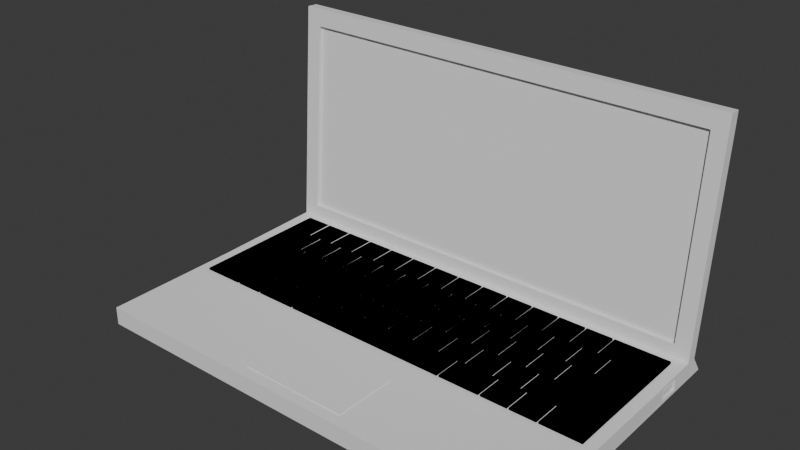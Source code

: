 # Source: laptop_model.blend  (saved by Blender 4.4.32; exported with 4.5.12 LTS)
import bpy
from mathutils import Matrix  # noqa: F401  (used for matrix-valued properties, if any)

bpy.ops.wm.read_factory_settings(use_empty=True)
scene = bpy.context.scene
scene.name = 'Scene'

# ---- collections
col_collection = bpy.data.collections.new('Collection'); scene.collection.children.link(col_collection)

# ---- world
world_world = bpy.data.worlds.new('World'); scene.world = world_world
world_world.use_nodes = True; world_world.node_tree.nodes.clear()
_N = world_world.node_tree.nodes; _L = world_world.node_tree.links
n0 = _N.new('ShaderNodeOutputWorld'); n0.name = 'World Output'; n0.location = (300, 300)
n1 = _N.new('ShaderNodeBackground'); n1.name = 'Background'; n1.location = (10, 300)
n1.inputs[0].default_value = (0.05088, 0.05088, 0.05088, 1.0)
_L.new(n1.outputs[0], n0.inputs[0])
n0.is_active_output = True
world_world.color = (0.05088, 0.05088, 0.05088)
world_world.sun_shadow_jitter_overblur = 0.0

# ---- meshes
me_plane_002 = bpy.data.meshes.new('Plane.002')
me_plane_002.from_pydata([(0.7404, 0.6048, 0.0), (0.9952, 0.6048, 0.0), (0.9952, 0.9952, 0.0), (0.7404, 0.9952, 0.0), (0.8059, -0.9952, 0.0), (0.9952, -0.9952, 0.0), (0.9952, -0.6048, 0.0), (0.8059, -0.6048, 0.0), (0.6401, -0.5952, 0.0), (0.9952, -0.5952, 0.0), (0.9952, -0.2048, 0.0), (0.6401, -0.2048, 0.0), (0.7069, -0.1952, 0.0), (0.9952, -0.1952, 0.0), (0.9952, 0.1952, 0.0), (0.7069, 0.1952, 0.0), (0.807, 0.2048, 0.0), (0.9952, 0.2048, 0.0), (0.9952, 0.5952, 0.0), (0.807, 0.5952, 0.0), (0.6083, 0.6048, 0.0), (0.7307, 0.6048, 0.0), (0.7307, 0.9952, 0.0), (0.6083, 0.9952, 0.0), (0.6726, 0.2048, 0.0), (0.7974, 0.2048, 0.0), (0.7974, 0.5952, 0.0), (0.6726, 0.5952, 0.0), (-0.9952, 0.2048, 0.0), (-0.8039, 0.2048, 0.0), (-0.8039, 0.5952, 0.0), (-0.9952, 0.5952, 0.0), (0.5734, -0.1952, 0.0), (0.6972, -0.1952, 0.0), (0.6972, 0.1952, 0.0), (0.5734, 0.1952, 0.0), (-0.9952, -0.1952, 0.0), (-0.7709, -0.1952, 0.0), (-0.7709, 0.1952, 0.0), (-0.9952, 0.1952, 0.0), (0.5075, -0.5952, 0.0), (0.6305, -0.5952, 0.0), (0.6305, -0.2048, 0.0), (0.5075, -0.2048, 0.0), (-0.9952, -0.5952, 0.0), (-0.7047, -0.5952, 0.0), (-0.7047, -0.2048, 0.0), (-0.9952, -0.2048, 0.0), (0.6734, -0.9952, 0.0), (0.7963, -0.9952, 0.0), (0.7963, -0.6048, 0.0), (0.6734, -0.6048, 0.0), (0.54, -0.9952, 0.0), (0.6637, -0.9952, 0.0), (0.6637, -0.6048, 0.0), (0.54, -0.6048, 0.0), (0.3401, -0.9952, 0.0), (0.5303, -0.9952, 0.0), (0.5303, -0.6048, 0.0), (0.3401, -0.6048, 0.0), (-0.4604, -0.9952, 0.0), (0.3304, -0.9952, 0.0), (0.3304, -0.6048, 0.0), (-0.4604, -0.6048, 0.0), (-0.9952, -0.9952, 0.0), (-0.8037, -0.9952, 0.0), (-0.8037, -0.6048, 0.0), (-0.9952, -0.6048, 0.0), (-0.7941, -0.9952, 0.0), (-0.6707, -0.9952, 0.0), (-0.6707, -0.6048, 0.0), (-0.7941, -0.6048, 0.0), (-0.661, -0.9952, 0.0), (-0.47, -0.9952, 0.0), (-0.47, -0.6048, 0.0), (-0.661, -0.6048, 0.0), (0.4734, 0.6048, 0.0), (0.5986, 0.6048, 0.0), (0.5986, 0.9952, 0.0), (0.4734, 0.9952, 0.0), (0.3406, 0.6048, 0.0), (0.4638, 0.6048, 0.0), (0.4638, 0.9952, 0.0), (0.3406, 0.9952, 0.0), (-0.9952, 0.6048, 0.0), (-0.8706, 0.6048, 0.0), (-0.8706, 0.9952, 0.0), (-0.9952, 0.9952, 0.0), (-0.861, 0.6048, 0.0), (-0.7371, 0.6048, 0.0), (-0.7371, 0.9952, 0.0), (-0.861, 0.9952, 0.0), (-0.7275, 0.6048, 0.0), (-0.6036, 0.6048, 0.0), (-0.6036, 0.9952, 0.0), (-0.7275, 0.9952, 0.0), (-0.594, 0.6048, 0.0), (-0.4701, 0.6048, 0.0), (-0.4701, 0.9952, 0.0), (-0.594, 0.9952, 0.0), (-0.4605, 0.6048, 0.0), (-0.3366, 0.6048, 0.0), (-0.3366, 0.9952, 0.0), (-0.4605, 0.9952, 0.0), (-0.327, 0.6048, 0.0), (-0.2031, 0.6048, 0.0), (-0.2031, 0.9952, 0.0), (-0.327, 0.9952, 0.0), (-0.1934, 0.6048, 0.0), (-0.06959, 0.6048, 0.0), (-0.06959, 0.9952, 0.0), (-0.1934, 0.9952, 0.0), (-0.05994, 0.6048, 0.0), (0.06392, 0.6048, 0.0), (0.06392, 0.9952, 0.0), (-0.05994, 0.9952, 0.0), (0.07357, 0.6048, 0.0), (0.1974, 0.6048, 0.0), (0.1974, 0.9952, 0.0), (0.07357, 0.9952, 0.0), (0.2071, 0.6048, 0.0), (0.3309, 0.6048, 0.0), (0.3309, 0.9952, 0.0), (0.2071, 0.9952, 0.0), (0.5406, 0.2048, 0.0), (0.6629, 0.2048, 0.0), (0.6629, 0.5952, 0.0), (0.5406, 0.5952, 0.0), (0.407, 0.2048, 0.0), (0.5309, 0.2048, 0.0), (0.5309, 0.5952, 0.0), (0.407, 0.5952, 0.0), (0.2739, 0.2048, 0.0), (0.3974, 0.2048, 0.0), (0.3974, 0.5952, 0.0), (0.2739, 0.5952, 0.0), (0.1402, 0.2048, 0.0), (0.2643, 0.2048, 0.0), (0.2643, 0.5952, 0.0), (0.1402, 0.5952, 0.0), (-0.7942, 0.2048, 0.0), (-0.6705, 0.2048, 0.0), (-0.6705, 0.5952, 0.0), (-0.7942, 0.5952, 0.0), (-0.6609, 0.2048, 0.0), (-0.537, 0.2048, 0.0), (-0.537, 0.5952, 0.0), (-0.6609, 0.5952, 0.0), (-0.5274, 0.2048, 0.0), (-0.4035, 0.2048, 0.0), (-0.4035, 0.5952, 0.0), (-0.5274, 0.5952, 0.0), (-0.3938, 0.2048, 0.0), (-0.27, 0.2048, 0.0), (-0.27, 0.5952, 0.0), (-0.3938, 0.5952, 0.0), (-0.2603, 0.2048, 0.0), (-0.1364, 0.2048, 0.0), (-0.1364, 0.5952, 0.0), (-0.2603, 0.5952, 0.0), (-0.1268, 0.2048, 0.0), (-0.002926, 0.2048, 0.0), (-0.002926, 0.5952, 0.0), (-0.1268, 0.5952, 0.0), (0.006723, 0.2048, 0.0), (0.1306, 0.2048, 0.0), (0.1306, 0.5952, 0.0), (0.006723, 0.5952, 0.0), (-0.7612, -0.1952, 0.0), (-0.6374, -0.1952, 0.0), (-0.6374, 0.1952, 0.0), (-0.7612, 0.1952, 0.0), (-0.6277, -0.1952, 0.0), (-0.5039, -0.1952, 0.0), (-0.5039, 0.1952, 0.0), (-0.6277, 0.1952, 0.0), (-0.4943, -0.1952, 0.0), (-0.3705, -0.1952, 0.0), (-0.3705, 0.1952, 0.0), (-0.4943, 0.1952, 0.0), (-0.3608, -0.1952, 0.0), (-0.237, -0.1952, 0.0), (-0.237, 0.1952, 0.0), (-0.3608, 0.1952, 0.0), (-0.2274, -0.1952, 0.0), (-0.1036, -0.1952, 0.0), (-0.1036, 0.1952, 0.0), (-0.2274, 0.1952, 0.0), (-0.0939, -0.1952, 0.0), (0.02991, -0.1952, 0.0), (0.02991, 0.1952, 0.0), (-0.0939, 0.1952, 0.0), (0.03956, -0.1952, 0.0), (0.1634, -0.1952, 0.0), (0.1634, 0.1952, 0.0), (0.03956, 0.1952, 0.0), (0.173, -0.1952, 0.0), (0.2968, -0.1952, 0.0), (0.2968, 0.1952, 0.0), (0.173, 0.1952, 0.0), (0.3065, -0.1952, 0.0), (0.4303, -0.1952, 0.0), (0.4303, 0.1952, 0.0), (0.3065, 0.1952, 0.0), (0.4399, -0.1952, 0.0), (0.5637, -0.1952, 0.0), (0.5637, 0.1952, 0.0), (0.4399, 0.1952, 0.0), (0.3732, -0.5952, 0.0), (0.4978, -0.5952, 0.0), (0.4978, -0.2048, 0.0), (0.3732, -0.2048, 0.0), (0.2397, -0.5952, 0.0), (0.3636, -0.5952, 0.0), (0.3636, -0.2048, 0.0), (0.2397, -0.2048, 0.0), (-0.6951, -0.5952, 0.0), (-0.5712, -0.5952, 0.0), (-0.5712, -0.2048, 0.0), (-0.6951, -0.2048, 0.0), (-0.5615, -0.5952, 0.0), (-0.4376, -0.5952, 0.0), (-0.4376, -0.2048, 0.0), (-0.5615, -0.2048, 0.0), (-0.428, -0.5952, 0.0), (-0.3041, -0.5952, 0.0), (-0.3041, -0.2048, 0.0), (-0.428, -0.2048, 0.0), (-0.2944, -0.5952, 0.0), (-0.1706, -0.5952, 0.0), (-0.1706, -0.2048, 0.0), (-0.2944, -0.2048, 0.0), (-0.1609, -0.5952, 0.0), (-0.03702, -0.5952, 0.0), (-0.03702, -0.2048, 0.0), (-0.1609, -0.2048, 0.0), (-0.02737, -0.5952, 0.0), (0.09652, -0.5952, 0.0), (0.09652, -0.2048, 0.0), (-0.02737, -0.2048, 0.0), (0.1062, -0.5952, 0.0), (0.2301, -0.5952, 0.0), (0.2301, -0.2048, 0.0), (0.1062, -0.2048, 0.0), (0.7404, 0.6048, 0.0), (0.9952, 0.6048, 0.0), (0.9952, 0.9952, 0.0), (0.7404, 0.9952, 0.0), (0.8059, -0.9952, 0.0), (0.9952, -0.9952, 0.0), (0.9952, -0.6048, 0.0), (0.8059, -0.6048, 0.0), (0.6401, -0.5952, 0.0), (0.9952, -0.5952, 0.0), (0.9952, -0.2048, 0.0), (0.6401, -0.2048, 0.0), (0.7069, -0.1952, 0.0), (0.9952, -0.1952, 0.0), (0.9952, 0.1952, 0.0), (0.7069, 0.1952, 0.0), (0.807, 0.2048, 0.0), (0.9952, 0.2048, 0.0), (0.9952, 0.5952, 0.0), (0.807, 0.5952, 0.0), (0.6083, 0.6048, 0.0), (0.7307, 0.6048, 0.0), (0.7307, 0.9952, 0.0), (0.6083, 0.9952, 0.0), (0.6726, 0.2048, 0.0), (0.7974, 0.2048, 0.0), (0.7974, 0.5952, 0.0), (0.6726, 0.5952, 0.0), (-0.9952, 0.2048, 0.0), (-0.8039, 0.2048, 0.0), (-0.8039, 0.5952, 0.0), (-0.9952, 0.5952, 0.0), (0.5734, -0.1952, 0.0), (0.6972, -0.1952, 0.0), (0.6972, 0.1952, 0.0), (0.5734, 0.1952, 0.0), (-0.9952, -0.1952, 0.0), (-0.7709, -0.1952, 0.0), (-0.7709, 0.1952, 0.0), (-0.9952, 0.1952, 0.0), (0.5075, -0.5952, 0.0), (0.6305, -0.5952, 0.0), (0.6305, -0.2048, 0.0), (0.5075, -0.2048, 0.0), (-0.9952, -0.5952, 0.0), (-0.7047, -0.5952, 0.0), (-0.7047, -0.2048, 0.0), (-0.9952, -0.2048, 0.0), (0.6734, -0.9952, 0.0), (0.7963, -0.9952, 0.0), (0.7963, -0.6048, 0.0), (0.6734, -0.6048, 0.0), (0.54, -0.9952, 0.0), (0.6637, -0.9952, 0.0), (0.6637, -0.6048, 0.0), (0.54, -0.6048, 0.0), (0.3401, -0.9952, 0.0), (0.5303, -0.9952, 0.0), (0.5303, -0.6048, 0.0), (0.3401, -0.6048, 0.0), (-0.4604, -0.9952, 0.0), (0.3304, -0.9952, 0.0), (0.3304, -0.6048, 0.0), (-0.4604, -0.6048, 0.0), (-0.9952, -0.9952, 0.0), (-0.8037, -0.9952, 0.0), (-0.8037, -0.6048, 0.0), (-0.9952, -0.6048, 0.0), (-0.7941, -0.9952, 0.0), (-0.6707, -0.9952, 0.0), (-0.6707, -0.6048, 0.0), (-0.7941, -0.6048, 0.0), (-0.661, -0.9952, 0.0), (-0.47, -0.9952, 0.0), (-0.47, -0.6048, 0.0), (-0.661, -0.6048, 0.0), (0.4734, 0.6048, 0.0), (0.5986, 0.6048, 0.0), (0.5986, 0.9952, 0.0), (0.4734, 0.9952, 0.0), (0.3406, 0.6048, 0.0), (0.4638, 0.6048, 0.0), (0.4638, 0.9952, 0.0), (0.3406, 0.9952, 0.0), (-0.9952, 0.6048, 0.0), (-0.8706, 0.6048, 0.0), (-0.8706, 0.9952, 0.0), (-0.9952, 0.9952, 0.0), (-0.861, 0.6048, 0.0), (-0.7371, 0.6048, 0.0), (-0.7371, 0.9952, 0.0), (-0.861, 0.9952, 0.0), (-0.7275, 0.6048, 0.0), (-0.6036, 0.6048, 0.0), (-0.6036, 0.9952, 0.0), (-0.7275, 0.9952, 0.0), (-0.594, 0.6048, 0.0), (-0.4701, 0.6048, 0.0), (-0.4701, 0.9952, 0.0), (-0.594, 0.9952, 0.0), (-0.4605, 0.6048, 0.0), (-0.3366, 0.6048, 0.0), (-0.3366, 0.9952, 0.0), (-0.4605, 0.9952, 0.0), (-0.327, 0.6048, 0.0), (-0.2031, 0.6048, 0.0), (-0.2031, 0.9952, 0.0), (-0.327, 0.9952, 0.0), (-0.1934, 0.6048, 0.0), (-0.06959, 0.6048, 0.0), (-0.06959, 0.9952, 0.0), (-0.1934, 0.9952, 0.0), (-0.05994, 0.6048, 0.0), (0.06392, 0.6048, 0.0), (0.06392, 0.9952, 0.0), (-0.05994, 0.9952, 0.0), (0.07357, 0.6048, 0.0), (0.1974, 0.6048, 0.0), (0.1974, 0.9952, 0.0), (0.07357, 0.9952, 0.0), (0.2071, 0.6048, 0.0), (0.3309, 0.6048, 0.0), (0.3309, 0.9952, 0.0), (0.2071, 0.9952, 0.0), (0.5406, 0.2048, 0.0), (0.6629, 0.2048, 0.0), (0.6629, 0.5952, 0.0), (0.5406, 0.5952, 0.0), (0.407, 0.2048, 0.0), (0.5309, 0.2048, 0.0), (0.5309, 0.5952, 0.0), (0.407, 0.5952, 0.0), (0.2739, 0.2048, 0.0), (0.3974, 0.2048, 0.0), (0.3974, 0.5952, 0.0), (0.2739, 0.5952, 0.0), (0.1402, 0.2048, 0.0), (0.2643, 0.2048, 0.0), (0.2643, 0.5952, 0.0), (0.1402, 0.5952, 0.0), (-0.7942, 0.2048, 0.0), (-0.6705, 0.2048, 0.0), (-0.6705, 0.5952, 0.0), (-0.7942, 0.5952, 0.0), (-0.6609, 0.2048, 0.0), (-0.537, 0.2048, 0.0), (-0.537, 0.5952, 0.0), (-0.6609, 0.5952, 0.0), (-0.5274, 0.2048, 0.0), (-0.4035, 0.2048, 0.0), (-0.4035, 0.5952, 0.0), (-0.5274, 0.5952, 0.0), (-0.3938, 0.2048, 0.0), (-0.27, 0.2048, 0.0), (-0.27, 0.5952, 0.0), (-0.3938, 0.5952, 0.0), (-0.2603, 0.2048, 0.0), (-0.1364, 0.2048, 0.0), (-0.1364, 0.5952, 0.0), (-0.2603, 0.5952, 0.0), (-0.1268, 0.2048, 0.0), (-0.002926, 0.2048, 0.0), (-0.002926, 0.5952, 0.0), (-0.1268, 0.5952, 0.0), (0.006723, 0.2048, 0.0), (0.1306, 0.2048, 0.0), (0.1306, 0.5952, 0.0), (0.006723, 0.5952, 0.0), (-0.7612, -0.1952, 0.0), (-0.6374, -0.1952, 0.0), (-0.6374, 0.1952, 0.0), (-0.7612, 0.1952, 0.0), (-0.6277, -0.1952, 0.0), (-0.5039, -0.1952, 0.0), (-0.5039, 0.1952, 0.0), (-0.6277, 0.1952, 0.0), (-0.4943, -0.1952, 0.0), (-0.3705, -0.1952, 0.0), (-0.3705, 0.1952, 0.0), (-0.4943, 0.1952, 0.0), (-0.3608, -0.1952, 0.0), (-0.237, -0.1952, 0.0), (-0.237, 0.1952, 0.0), (-0.3608, 0.1952, 0.0), (-0.2274, -0.1952, 0.0), (-0.1036, -0.1952, 0.0), (-0.1036, 0.1952, 0.0), (-0.2274, 0.1952, 0.0), (-0.0939, -0.1952, 0.0), (0.02991, -0.1952, 0.0), (0.02991, 0.1952, 0.0), (-0.0939, 0.1952, 0.0), (0.03956, -0.1952, 0.0), (0.1634, -0.1952, 0.0), (0.1634, 0.1952, 0.0), (0.03956, 0.1952, 0.0), (0.173, -0.1952, 0.0), (0.2968, -0.1952, 0.0), (0.2968, 0.1952, 0.0), (0.173, 0.1952, 0.0), (0.3065, -0.1952, 0.0), (0.4303, -0.1952, 0.0), (0.4303, 0.1952, 0.0), (0.3065, 0.1952, 0.0), (0.4399, -0.1952, 0.0), (0.5637, -0.1952, 0.0), (0.5637, 0.1952, 0.0), (0.4399, 0.1952, 0.0), (0.3732, -0.5952, 0.0), (0.4978, -0.5952, 0.0), (0.4978, -0.2048, 0.0), (0.3732, -0.2048, 0.0), (0.2397, -0.5952, 0.0), (0.3636, -0.5952, 0.0), (0.3636, -0.2048, 0.0), (0.2397, -0.2048, 0.0), (-0.6951, -0.5952, 0.0), (-0.5712, -0.5952, 0.0), (-0.5712, -0.2048, 0.0), (-0.6951, -0.2048, 0.0), (-0.5615, -0.5952, 0.0), (-0.4376, -0.5952, 0.0), (-0.4376, -0.2048, 0.0), (-0.5615, -0.2048, 0.0), (-0.428, -0.5952, 0.0), (-0.3041, -0.5952, 0.0), (-0.3041, -0.2048, 0.0), (-0.428, -0.2048, 0.0), (-0.2944, -0.5952, 0.0), (-0.1706, -0.5952, 0.0), (-0.1706, -0.2048, 0.0), (-0.2944, -0.2048, 0.0), (-0.1609, -0.5952, 0.0), (-0.03702, -0.5952, 0.0), (-0.03702, -0.2048, 0.0), (-0.1609, -0.2048, 0.0), (-0.02737, -0.5952, 0.0), (0.09652, -0.5952, 0.0), (0.09652, -0.2048, 0.0), (-0.02737, -0.2048, 0.0), (0.1062, -0.5952, 0.0), (0.2301, -0.5952, 0.0), (0.2301, -0.2048, 0.0), (0.1062, -0.2048, 0.0)], [], [(244, 245, 246, 247), (248, 249, 250, 251), (252, 253, 254, 255), (256, 257, 258, 259), (260, 261, 262, 263), (264, 265, 266, 267), (268, 269, 270, 271), (272, 273, 274, 275), (276, 277, 278, 279), (280, 281, 282, 283), (284, 285, 286, 287), (288, 289, 290, 291), (292, 293, 294, 295), (296, 297, 298, 299), (300, 301, 302, 303), (304, 305, 306, 307), (308, 309, 310, 311), (312, 313, 314, 315), (316, 317, 318, 319), (320, 321, 322, 323), (324, 325, 326, 327), (328, 329, 330, 331), (332, 333, 334, 335), (336, 337, 338, 339), (340, 341, 342, 343), (344, 345, 346, 347), (348, 349, 350, 351), (352, 353, 354, 355), (356, 357, 358, 359), (360, 361, 362, 363), (364, 365, 366, 367), (368, 369, 370, 371), (372, 373, 374, 375), (376, 377, 378, 379), (380, 381, 382, 383), (384, 385, 386, 387), (388, 389, 390, 391), (392, 393, 394, 395), (396, 397, 398, 399), (400, 401, 402, 403), (404, 405, 406, 407), (408, 409, 410, 411), (412, 413, 414, 415), (416, 417, 418, 419), (420, 421, 422, 423), (424, 425, 426, 427), (428, 429, 430, 431), (432, 433, 434, 435), (436, 437, 438, 439), (440, 441, 442, 443), (444, 445, 446, 447), (448, 449, 450, 451), (452, 453, 454, 455), (456, 457, 458, 459), (460, 461, 462, 463), (464, 465, 466, 467), (468, 469, 470, 471), (472, 473, 474, 475), (476, 477, 478, 479), (480, 481, 482, 483), (484, 485, 486, 487), (0, 1, 245, 244), (1, 2, 246, 245), (2, 3, 247, 246), (3, 0, 244, 247), (4, 5, 249, 248), (5, 6, 250, 249), (6, 7, 251, 250), (7, 4, 248, 251), (8, 9, 253, 252), (9, 10, 254, 253), (10, 11, 255, 254), (11, 8, 252, 255), (12, 13, 257, 256), (13, 14, 258, 257), (14, 15, 259, 258), (15, 12, 256, 259), (16, 17, 261, 260), (17, 18, 262, 261), (18, 19, 263, 262), (19, 16, 260, 263), (20, 21, 265, 264), (21, 22, 266, 265), (22, 23, 267, 266), (23, 20, 264, 267), (24, 25, 269, 268), (25, 26, 270, 269), (26, 27, 271, 270), (27, 24, 268, 271), (28, 29, 273, 272), (29, 30, 274, 273), (30, 31, 275, 274), (31, 28, 272, 275), (32, 33, 277, 276), (33, 34, 278, 277), (34, 35, 279, 278), (35, 32, 276, 279), (36, 37, 281, 280), (37, 38, 282, 281), (38, 39, 283, 282), (39, 36, 280, 283), (40, 41, 285, 284), (41, 42, 286, 285), (42, 43, 287, 286), (43, 40, 284, 287), (44, 45, 289, 288), (45, 46, 290, 289), (46, 47, 291, 290), (47, 44, 288, 291), (48, 49, 293, 292), (49, 50, 294, 293), (50, 51, 295, 294), (51, 48, 292, 295), (52, 53, 297, 296), (53, 54, 298, 297), (54, 55, 299, 298), (55, 52, 296, 299), (56, 57, 301, 300), (57, 58, 302, 301), (58, 59, 303, 302), (59, 56, 300, 303), (60, 61, 305, 304), (61, 62, 306, 305), (62, 63, 307, 306), (63, 60, 304, 307), (64, 65, 309, 308), (65, 66, 310, 309), (66, 67, 311, 310), (67, 64, 308, 311), (68, 69, 313, 312), (69, 70, 314, 313), (70, 71, 315, 314), (71, 68, 312, 315), (72, 73, 317, 316), (73, 74, 318, 317), (74, 75, 319, 318), (75, 72, 316, 319), (76, 77, 321, 320), (77, 78, 322, 321), (78, 79, 323, 322), (79, 76, 320, 323), (80, 81, 325, 324), (81, 82, 326, 325), (82, 83, 327, 326), (83, 80, 324, 327), (84, 85, 329, 328), (85, 86, 330, 329), (86, 87, 331, 330), (87, 84, 328, 331), (88, 89, 333, 332), (89, 90, 334, 333), (90, 91, 335, 334), (91, 88, 332, 335), (92, 93, 337, 336), (93, 94, 338, 337), (94, 95, 339, 338), (95, 92, 336, 339), (96, 97, 341, 340), (97, 98, 342, 341), (98, 99, 343, 342), (99, 96, 340, 343), (100, 101, 345, 344), (101, 102, 346, 345), (102, 103, 347, 346), (103, 100, 344, 347), (104, 105, 349, 348), (105, 106, 350, 349), (106, 107, 351, 350), (107, 104, 348, 351), (108, 109, 353, 352), (109, 110, 354, 353), (110, 111, 355, 354), (111, 108, 352, 355), (112, 113, 357, 356), (113, 114, 358, 357), (114, 115, 359, 358), (115, 112, 356, 359), (116, 117, 361, 360), (117, 118, 362, 361), (118, 119, 363, 362), (119, 116, 360, 363), (120, 121, 365, 364), (121, 122, 366, 365), (122, 123, 367, 366), (123, 120, 364, 367), (124, 125, 369, 368), (125, 126, 370, 369), (126, 127, 371, 370), (127, 124, 368, 371), (128, 129, 373, 372), (129, 130, 374, 373), (130, 131, 375, 374), (131, 128, 372, 375), (132, 133, 377, 376), (133, 134, 378, 377), (134, 135, 379, 378), (135, 132, 376, 379), (136, 137, 381, 380), (137, 138, 382, 381), (138, 139, 383, 382), (139, 136, 380, 383), (140, 141, 385, 384), (141, 142, 386, 385), (142, 143, 387, 386), (143, 140, 384, 387), (144, 145, 389, 388), (145, 146, 390, 389), (146, 147, 391, 390), (147, 144, 388, 391), (148, 149, 393, 392), (149, 150, 394, 393), (150, 151, 395, 394), (151, 148, 392, 395), (152, 153, 397, 396), (153, 154, 398, 397), (154, 155, 399, 398), (155, 152, 396, 399), (156, 157, 401, 400), (157, 158, 402, 401), (158, 159, 403, 402), (159, 156, 400, 403), (160, 161, 405, 404), (161, 162, 406, 405), (162, 163, 407, 406), (163, 160, 404, 407), (164, 165, 409, 408), (165, 166, 410, 409), (166, 167, 411, 410), (167, 164, 408, 411), (168, 169, 413, 412), (169, 170, 414, 413), (170, 171, 415, 414), (171, 168, 412, 415), (172, 173, 417, 416), (173, 174, 418, 417), (174, 175, 419, 418), (175, 172, 416, 419), (176, 177, 421, 420), (177, 178, 422, 421), (178, 179, 423, 422), (179, 176, 420, 423), (180, 181, 425, 424), (181, 182, 426, 425), (182, 183, 427, 426), (183, 180, 424, 427), (184, 185, 429, 428), (185, 186, 430, 429), (186, 187, 431, 430), (187, 184, 428, 431), (188, 189, 433, 432), (189, 190, 434, 433), (190, 191, 435, 434), (191, 188, 432, 435), (192, 193, 437, 436), (193, 194, 438, 437), (194, 195, 439, 438), (195, 192, 436, 439), (196, 197, 441, 440), (197, 198, 442, 441), (198, 199, 443, 442), (199, 196, 440, 443), (200, 201, 445, 444), (201, 202, 446, 445), (202, 203, 447, 446), (203, 200, 444, 447), (204, 205, 449, 448), (205, 206, 450, 449), (206, 207, 451, 450), (207, 204, 448, 451), (208, 209, 453, 452), (209, 210, 454, 453), (210, 211, 455, 454), (211, 208, 452, 455), (212, 213, 457, 456), (213, 214, 458, 457), (214, 215, 459, 458), (215, 212, 456, 459), (216, 217, 461, 460), (217, 218, 462, 461), (218, 219, 463, 462), (219, 216, 460, 463), (220, 221, 465, 464), (221, 222, 466, 465), (222, 223, 467, 466), (223, 220, 464, 467), (224, 225, 469, 468), (225, 226, 470, 469), (226, 227, 471, 470), (227, 224, 468, 471), (228, 229, 473, 472), (229, 230, 474, 473), (230, 231, 475, 474), (231, 228, 472, 475), (232, 233, 477, 476), (233, 234, 478, 477), (234, 235, 479, 478), (235, 232, 476, 479), (236, 237, 481, 480), (237, 238, 482, 481), (238, 239, 483, 482), (239, 236, 480, 483), (240, 241, 485, 484), (241, 242, 486, 485), (242, 243, 487, 486), (243, 240, 484, 487)])
_uv = me_plane_002.uv_layers.new(name='UVMap')
_uv.uv.foreach_set('vector', [0.8702, 0.8024, 0.9976, 0.8024, 0.9976, 0.9976, 0.8702, 0.9976, 0.903, 0.002412, 0.9976, 0.002412, 0.9976, 0.1976, 0.903, 0.1976, 0.8201, 0.2024, 0.9976, 0.2024, 0.9976, 0.3976, 0.8201, 0.3976, 0.8534, 0.4024, 0.9976, 0.4024, 0.9976, 0.5976, 0.8534, 0.5976, 0.9035, 0.6024, 0.9976, 0.6024, 0.9976, 0.7976, 0.9035, 0.7976, 0.8041, 0.8024, 0.8654, 0.8024, 0.8654, 0.9976, 0.8041, 0.9976, 0.8363, 0.6024, 0.8987, 0.6024, 0.8987, 0.7976, 0.8363, 0.7976, 0.002412, 0.6024, 0.09806, 0.6024, 0.09806, 0.7976, 0.002412, 0.7976, 0.7867, 0.4024, 0.8486, 0.4024, 0.8486, 0.5976, 0.7867, 0.5976, 0.002412, 0.4024, 0.1146, 0.4024, 0.1146, 0.5976, 0.002412, 0.5976, 0.7537, 0.2024, 0.8152, 0.2024, 0.8152, 0.3976, 0.7537, 0.3976, 0.002412, 0.2024, 0.1477, 0.2024, 0.1477, 0.3976, 0.002412, 0.3976, 0.8367, 0.002412, 0.8981, 0.002412, 0.8981, 0.1976, 0.8367, 0.1976, 0.77, 0.002412, 0.8319, 0.002412, 0.8319, 0.1976, 0.77, 0.1976, 0.67, 0.002412, 0.7652, 0.002412, 0.7652, 0.1976, 0.67, 0.1976, 0.2698, 0.002412, 0.6652, 0.002412, 0.6652, 0.1976, 0.2698, 0.1976, 0.002412, 0.002412, 0.09815, 0.002412, 0.09815, 0.1976, 0.002412, 0.1976, 0.103, 0.002412, 0.1647, 0.002412, 0.1647, 0.1976, 0.103, 0.1976, 0.1695, 0.002412, 0.265, 0.002412, 0.265, 0.1976, 0.1695, 0.1976, 0.7367, 0.8024, 0.7993, 0.8024, 0.7993, 0.9976, 0.7367, 0.9976, 0.6703, 0.8024, 0.7319, 0.8024, 0.7319, 0.9976, 0.6703, 0.9976, 0.002412, 0.8024, 0.06468, 0.8024, 0.06468, 0.9976, 0.002412, 0.9976, 0.0695, 0.8024, 0.1314, 0.8024, 0.1314, 0.9976, 0.0695, 0.9976, 0.1363, 0.8024, 0.1982, 0.8024, 0.1982, 0.9976, 0.1363, 0.9976, 0.203, 0.8024, 0.2649, 0.8024, 0.2649, 0.9976, 0.203, 0.9976, 0.2698, 0.8024, 0.3317, 0.8024, 0.3317, 0.9976, 0.2698, 0.9976, 0.3365, 0.8024, 0.3985, 0.8024, 0.3985, 0.9976, 0.3365, 0.9976, 0.4033, 0.8024, 0.4652, 0.8024, 0.4652, 0.9976, 0.4033, 0.9976, 0.47, 0.8024, 0.532, 0.8024, 0.532, 0.9976, 0.47, 0.9976, 0.5368, 0.8024, 0.5987, 0.8024, 0.5987, 0.9976, 0.5368, 0.9976, 0.6035, 0.8024, 0.6655, 0.8024, 0.6655, 0.9976, 0.6035, 0.9976, 0.7703, 0.6024, 0.8315, 0.6024, 0.8315, 0.7976, 0.7703, 0.7976, 0.7035, 0.6024, 0.7655, 0.6024, 0.7655, 0.7976, 0.7035, 0.7976, 0.637, 0.6024, 0.6987, 0.6024, 0.6987, 0.7976, 0.637, 0.7976, 0.5701, 0.6024, 0.6321, 0.6024, 0.6321, 0.7976, 0.5701, 0.7976, 0.1029, 0.6024, 0.1647, 0.6024, 0.1647, 0.7976, 0.1029, 0.7976, 0.1696, 0.6024, 0.2315, 0.6024, 0.2315, 0.7976, 0.1696, 0.7976, 0.2363, 0.6024, 0.2983, 0.6024, 0.2983, 0.7976, 0.2363, 0.7976, 0.3031, 0.6024, 0.365, 0.6024, 0.365, 0.7976, 0.3031, 0.7976, 0.3698, 0.6024, 0.4318, 0.6024, 0.4318, 0.7976, 0.3698, 0.7976, 0.4366, 0.6024, 0.4985, 0.6024, 0.4985, 0.7976, 0.4366, 0.7976, 0.5034, 0.6024, 0.5653, 0.6024, 0.5653, 0.7976, 0.5034, 0.7976, 0.1194, 0.4024, 0.1813, 0.4024, 0.1813, 0.5976, 0.1194, 0.5976, 0.1861, 0.4024, 0.248, 0.4024, 0.248, 0.5976, 0.1861, 0.5976, 0.2529, 0.4024, 0.3148, 0.4024, 0.3148, 0.5976, 0.2529, 0.5976, 0.3196, 0.4024, 0.3815, 0.4024, 0.3815, 0.5976, 0.3196, 0.5976, 0.3863, 0.4024, 0.4482, 0.4024, 0.4482, 0.5976, 0.3863, 0.5976, 0.453, 0.4024, 0.515, 0.4024, 0.515, 0.5976, 0.453, 0.5976, 0.5198, 0.4024, 0.5817, 0.4024, 0.5817, 0.5976, 0.5198, 0.5976, 0.5865, 0.4024, 0.6484, 0.4024, 0.6484, 0.5976, 0.5865, 0.5976, 0.6532, 0.4024, 0.7151, 0.4024, 0.7151, 0.5976, 0.6532, 0.5976, 0.72, 0.4024, 0.7819, 0.4024, 0.7819, 0.5976, 0.72, 0.5976, 0.6866, 0.2024, 0.7489, 0.2024, 0.7489, 0.3976, 0.6866, 0.3976, 0.6199, 0.2024, 0.6818, 0.2024, 0.6818, 0.3976, 0.6199, 0.3976, 0.1525, 0.2024, 0.2144, 0.2024, 0.2144, 0.3976, 0.1525, 0.3976, 0.2192, 0.2024, 0.2812, 0.2024, 0.2812, 0.3976, 0.2192, 0.3976, 0.286, 0.2024, 0.348, 0.2024, 0.348, 0.3976, 0.286, 0.3976, 0.3528, 0.2024, 0.4147, 0.2024, 0.4147, 0.3976, 0.3528, 0.3976, 0.4195, 0.2024, 0.4815, 0.2024, 0.4815, 0.3976, 0.4195, 0.3976, 0.4863, 0.2024, 0.5483, 0.2024, 0.5483, 0.3976, 0.4863, 0.3976, 0.5531, 0.2024, 0.615, 0.2024, 0.615, 0.3976, 0.5531, 0.3976, 0.8702, 0.8024, 0.9976, 0.8024, 0.9976, 0.8024, 0.8702, 0.8024, 0.9976, 0.8024, 0.9976, 0.9976, 0.9976, 0.9976, 0.9976, 0.8024, 0.9976, 0.9976, 0.8702, 0.9976, 0.8702, 0.9976, 0.9976, 0.9976, 0.8702, 0.9976, 0.8702, 0.8024, 0.8702, 0.8024, 0.8702, 0.9976, 0.903, 0.002412, 0.9976, 0.002412, 0.9976, 0.002412, 0.903, 0.002412, 0.9976, 0.002412, 0.9976, 0.1976, 0.9976, 0.1976, 0.9976, 0.002412, 0.9976, 0.1976, 0.903, 0.1976, 0.903, 0.1976, 0.9976, 0.1976, 0.903, 0.1976, 0.903, 0.002412, 0.903, 0.002412, 0.903, 0.1976, 0.8201, 0.2024, 0.9976, 0.2024, 0.9976, 0.2024, 0.8201, 0.2024, 0.9976, 0.2024, 0.9976, 0.3976, 0.9976, 0.3976, 0.9976, 0.2024, 0.9976, 0.3976, 0.8201, 0.3976, 0.8201, 0.3976, 0.9976, 0.3976, 0.8201, 0.3976, 0.8201, 0.2024, 0.8201, 0.2024, 0.8201, 0.3976, 0.8534, 0.4024, 0.9976, 0.4024, 0.9976, 0.4024, 0.8534, 0.4024, 0.9976, 0.4024, 0.9976, 0.5976, 0.9976, 0.5976, 0.9976, 0.4024, 0.9976, 0.5976, 0.8534, 0.5976, 0.8534, 0.5976, 0.9976, 0.5976, 0.8534, 0.5976, 0.8534, 0.4024, 0.8534, 0.4024, 0.8534, 0.5976, 0.9035, 0.6024, 0.9976, 0.6024, 0.9976, 0.6024, 0.9035, 0.6024, 0.9976, 0.6024, 0.9976, 0.7976, 0.9976, 0.7976, 0.9976, 0.6024, 0.9976, 0.7976, 0.9035, 0.7976, 0.9035, 0.7976, 0.9976, 0.7976, 0.9035, 0.7976, 0.9035, 0.6024, 0.9035, 0.6024, 0.9035, 0.7976, 0.8041, 0.8024, 0.8654, 0.8024, 0.8654, 0.8024, 0.8041, 0.8024, 0.8654, 0.8024, 0.8654, 0.9976, 0.8654, 0.9976, 0.8654, 0.8024, 0.8654, 0.9976, 0.8041, 0.9976, 0.8041, 0.9976, 0.8654, 0.9976, 0.8041, 0.9976, 0.8041, 0.8024, 0.8041, 0.8024, 0.8041, 0.9976, 0.8363, 0.6024, 0.8987, 0.6024, 0.8987, 0.6024, 0.8363, 0.6024, 0.8987, 0.6024, 0.8987, 0.7976, 0.8987, 0.7976, 0.8987, 0.6024, 0.8987, 0.7976, 0.8363, 0.7976, 0.8363, 0.7976, 0.8987, 0.7976, 0.8363, 0.7976, 0.8363, 0.6024, 0.8363, 0.6024, 0.8363, 0.7976, 0.002412, 0.6024, 0.09806, 0.6024, 0.09806, 0.6024, 0.002412, 0.6024, 0.09806, 0.6024, 0.09806, 0.7976, 0.09806, 0.7976, 0.09806, 0.6024, 0.09806, 0.7976, 0.002412, 0.7976, 0.002412, 0.7976, 0.09806, 0.7976, 0.002412, 0.7976, 0.002412, 0.6024, 0.002412, 0.6024, 0.002412, 0.7976, 0.7867, 0.4024, 0.8486, 0.4024, 0.8486, 0.4024, 0.7867, 0.4024, 0.8486, 0.4024, 0.8486, 0.5976, 0.8486, 0.5976, 0.8486, 0.4024, 0.8486, 0.5976, 0.7867, 0.5976, 0.7867, 0.5976, 0.8486, 0.5976, 0.7867, 0.5976, 0.7867, 0.4024, 0.7867, 0.4024, 0.7867, 0.5976, 0.002412, 0.4024, 0.1146, 0.4024, 0.1146, 0.4024, 0.002412, 0.4024, 0.1146, 0.4024, 0.1146, 0.5976, 0.1146, 0.5976, 0.1146, 0.4024, 0.1146, 0.5976, 0.002412, 0.5976, 0.002412, 0.5976, 0.1146, 0.5976, 0.002412, 0.5976, 0.002412, 0.4024, 0.002412, 0.4024, 0.002412, 0.5976, 0.7537, 0.2024, 0.8152, 0.2024, 0.8152, 0.2024, 0.7537, 0.2024, 0.8152, 0.2024, 0.8152, 0.3976, 0.8152, 0.3976, 0.8152, 0.2024, 0.8152, 0.3976, 0.7537, 0.3976, 0.7537, 0.3976, 0.8152, 0.3976, 0.7537, 0.3976, 0.7537, 0.2024, 0.7537, 0.2024, 0.7537, 0.3976, 0.002412, 0.2024, 0.1477, 0.2024, 0.1477, 0.2024, 0.002412, 0.2024, 0.1477, 0.2024, 0.1477, 0.3976, 0.1477, 0.3976, 0.1477, 0.2024, 0.1477, 0.3976, 0.002412, 0.3976, 0.002412, 0.3976, 0.1477, 0.3976, 0.002412, 0.3976, 0.002412, 0.2024, 0.002412, 0.2024, 0.002412, 0.3976, 0.8367, 0.002412, 0.8981, 0.002412, 0.8981, 0.002412, 0.8367, 0.002412, 0.8981, 0.002412, 0.8981, 0.1976, 0.8981, 0.1976, 0.8981, 0.002412, 0.8981, 0.1976, 0.8367, 0.1976, 0.8367, 0.1976, 0.8981, 0.1976, 0.8367, 0.1976, 0.8367, 0.002412, 0.8367, 0.002412, 0.8367, 0.1976, 0.77, 0.002412, 0.8319, 0.002412, 0.8319, 0.002412, 0.77, 0.002412, 0.8319, 0.002412, 0.8319, 0.1976, 0.8319, 0.1976, 0.8319, 0.002412, 0.8319, 0.1976, 0.77, 0.1976, 0.77, 0.1976, 0.8319, 0.1976, 0.77, 0.1976, 0.77, 0.002412, 0.77, 0.002412, 0.77, 0.1976, 0.67, 0.002412, 0.7652, 0.002412, 0.7652, 0.002412, 0.67, 0.002412, 0.7652, 0.002412, 0.7652, 0.1976, 0.7652, 0.1976, 0.7652, 0.002412, 0.7652, 0.1976, 0.67, 0.1976, 0.67, 0.1976, 0.7652, 0.1976, 0.67, 0.1976, 0.67, 0.002412, 0.67, 0.002412, 0.67, 0.1976, 0.2698, 0.002412, 0.6652, 0.002412, 0.6652, 0.002412, 0.2698, 0.002412, 0.6652, 0.002412, 0.6652, 0.1976, 0.6652, 0.1976, 0.6652, 0.002412, 0.6652, 0.1976, 0.2698, 0.1976, 0.2698, 0.1976, 0.6652, 0.1976, 0.2698, 0.1976, 0.2698, 0.002412, 0.2698, 0.002412, 0.2698, 0.1976, 0.002412, 0.002412, 0.09815, 0.002412, 0.09815, 0.002412, 0.002412, 0.002412, 0.09815, 0.002412, 0.09815, 0.1976, 0.09815, 0.1976, 0.09815, 0.002412, 0.09815, 0.1976, 0.002412, 0.1976, 0.002412, 0.1976, 0.09815, 0.1976, 0.002412, 0.1976, 0.002412, 0.002412, 0.002412, 0.002412, 0.002412, 0.1976, 0.103, 0.002412, 0.1647, 0.002412, 0.1647, 0.002412, 0.103, 0.002412, 0.1647, 0.002412, 0.1647, 0.1976, 0.1647, 0.1976, 0.1647, 0.002412, 0.1647, 0.1976, 0.103, 0.1976, 0.103, 0.1976, 0.1647, 0.1976, 0.103, 0.1976, 0.103, 0.002412, 0.103, 0.002412, 0.103, 0.1976, 0.1695, 0.002412, 0.265, 0.002412, 0.265, 0.002412, 0.1695, 0.002412, 0.265, 0.002412, 0.265, 0.1976, 0.265, 0.1976, 0.265, 0.002412, 0.265, 0.1976, 0.1695, 0.1976, 0.1695, 0.1976, 0.265, 0.1976, 0.1695, 0.1976, 0.1695, 0.002412, 0.1695, 0.002412, 0.1695, 0.1976, 0.7367, 0.8024, 0.7993, 0.8024, 0.7993, 0.8024, 0.7367, 0.8024, 0.7993, 0.8024, 0.7993, 0.9976, 0.7993, 0.9976, 0.7993, 0.8024, 0.7993, 0.9976, 0.7367, 0.9976, 0.7367, 0.9976, 0.7993, 0.9976, 0.7367, 0.9976, 0.7367, 0.8024, 0.7367, 0.8024, 0.7367, 0.9976, 0.6703, 0.8024, 0.7319, 0.8024, 0.7319, 0.8024, 0.6703, 0.8024, 0.7319, 0.8024, 0.7319, 0.9976, 0.7319, 0.9976, 0.7319, 0.8024, 0.7319, 0.9976, 0.6703, 0.9976, 0.6703, 0.9976, 0.7319, 0.9976, 0.6703, 0.9976, 0.6703, 0.8024, 0.6703, 0.8024, 0.6703, 0.9976, 0.002412, 0.8024, 0.06468, 0.8024, 0.06468, 0.8024, 0.002412, 0.8024, 0.06468, 0.8024, 0.06468, 0.9976, 0.06468, 0.9976, 0.06468, 0.8024, 0.06468, 0.9976, 0.002412, 0.9976, 0.002412, 0.9976, 0.06468, 0.9976, 0.002412, 0.9976, 0.002412, 0.8024, 0.002412, 0.8024, 0.002412, 0.9976, 0.0695, 0.8024, 0.1314, 0.8024, 0.1314, 0.8024, 0.0695, 0.8024, 0.1314, 0.8024, 0.1314, 0.9976, 0.1314, 0.9976, 0.1314, 0.8024, 0.1314, 0.9976, 0.0695, 0.9976, 0.0695, 0.9976, 0.1314, 0.9976, 0.0695, 0.9976, 0.0695, 0.8024, 0.0695, 0.8024, 0.0695, 0.9976, 0.1363, 0.8024, 0.1982, 0.8024, 0.1982, 0.8024, 0.1363, 0.8024, 0.1982, 0.8024, 0.1982, 0.9976, 0.1982, 0.9976, 0.1982, 0.8024, 0.1982, 0.9976, 0.1363, 0.9976, 0.1363, 0.9976, 0.1982, 0.9976, 0.1363, 0.9976, 0.1363, 0.8024, 0.1363, 0.8024, 0.1363, 0.9976, 0.203, 0.8024, 0.2649, 0.8024, 0.2649, 0.8024, 0.203, 0.8024, 0.2649, 0.8024, 0.2649, 0.9976, 0.2649, 0.9976, 0.2649, 0.8024, 0.2649, 0.9976, 0.203, 0.9976, 0.203, 0.9976, 0.2649, 0.9976, 0.203, 0.9976, 0.203, 0.8024, 0.203, 0.8024, 0.203, 0.9976, 0.2698, 0.8024, 0.3317, 0.8024, 0.3317, 0.8024, 0.2698, 0.8024, 0.3317, 0.8024, 0.3317, 0.9976, 0.3317, 0.9976, 0.3317, 0.8024, 0.3317, 0.9976, 0.2698, 0.9976, 0.2698, 0.9976, 0.3317, 0.9976, 0.2698, 0.9976, 0.2698, 0.8024, 0.2698, 0.8024, 0.2698, 0.9976, 0.3365, 0.8024, 0.3985, 0.8024, 0.3985, 0.8024, 0.3365, 0.8024, 0.3985, 0.8024, 0.3985, 0.9976, 0.3985, 0.9976, 0.3985, 0.8024, 0.3985, 0.9976, 0.3365, 0.9976, 0.3365, 0.9976, 0.3985, 0.9976, 0.3365, 0.9976, 0.3365, 0.8024, 0.3365, 0.8024, 0.3365, 0.9976, 0.4033, 0.8024, 0.4652, 0.8024, 0.4652, 0.8024, 0.4033, 0.8024, 0.4652, 0.8024, 0.4652, 0.9976, 0.4652, 0.9976, 0.4652, 0.8024, 0.4652, 0.9976, 0.4033, 0.9976, 0.4033, 0.9976, 0.4652, 0.9976, 0.4033, 0.9976, 0.4033, 0.8024, 0.4033, 0.8024, 0.4033, 0.9976, 0.47, 0.8024, 0.532, 0.8024, 0.532, 0.8024, 0.47, 0.8024, 0.532, 0.8024, 0.532, 0.9976, 0.532, 0.9976, 0.532, 0.8024, 0.532, 0.9976, 0.47, 0.9976, 0.47, 0.9976, 0.532, 0.9976, 0.47, 0.9976, 0.47, 0.8024, 0.47, 0.8024, 0.47, 0.9976, 0.5368, 0.8024, 0.5987, 0.8024, 0.5987, 0.8024, 0.5368, 0.8024, 0.5987, 0.8024, 0.5987, 0.9976, 0.5987, 0.9976, 0.5987, 0.8024, 0.5987, 0.9976, 0.5368, 0.9976, 0.5368, 0.9976, 0.5987, 0.9976, 0.5368, 0.9976, 0.5368, 0.8024, 0.5368, 0.8024, 0.5368, 0.9976, 0.6035, 0.8024, 0.6655, 0.8024, 0.6655, 0.8024, 0.6035, 0.8024, 0.6655, 0.8024, 0.6655, 0.9976, 0.6655, 0.9976, 0.6655, 0.8024, 0.6655, 0.9976, 0.6035, 0.9976, 0.6035, 0.9976, 0.6655, 0.9976, 0.6035, 0.9976, 0.6035, 0.8024, 0.6035, 0.8024, 0.6035, 0.9976, 0.7703, 0.6024, 0.8315, 0.6024, 0.8315, 0.6024, 0.7703, 0.6024, 0.8315, 0.6024, 0.8315, 0.7976, 0.8315, 0.7976, 0.8315, 0.6024, 0.8315, 0.7976, 0.7703, 0.7976, 0.7703, 0.7976, 0.8315, 0.7976, 0.7703, 0.7976, 0.7703, 0.6024, 0.7703, 0.6024, 0.7703, 0.7976, 0.7035, 0.6024, 0.7655, 0.6024, 0.7655, 0.6024, 0.7035, 0.6024, 0.7655, 0.6024, 0.7655, 0.7976, 0.7655, 0.7976, 0.7655, 0.6024, 0.7655, 0.7976, 0.7035, 0.7976, 0.7035, 0.7976, 0.7655, 0.7976, 0.7035, 0.7976, 0.7035, 0.6024, 0.7035, 0.6024, 0.7035, 0.7976, 0.637, 0.6024, 0.6987, 0.6024, 0.6987, 0.6024, 0.637, 0.6024, 0.6987, 0.6024, 0.6987, 0.7976, 0.6987, 0.7976, 0.6987, 0.6024, 0.6987, 0.7976, 0.637, 0.7976, 0.637, 0.7976, 0.6987, 0.7976, 0.637, 0.7976, 0.637, 0.6024, 0.637, 0.6024, 0.637, 0.7976, 0.5701, 0.6024, 0.6321, 0.6024, 0.6321, 0.6024, 0.5701, 0.6024, 0.6321, 0.6024, 0.6321, 0.7976, 0.6321, 0.7976, 0.6321, 0.6024, 0.6321, 0.7976, 0.5701, 0.7976, 0.5701, 0.7976, 0.6321, 0.7976, 0.5701, 0.7976, 0.5701, 0.6024, 0.5701, 0.6024, 0.5701, 0.7976, 0.1029, 0.6024, 0.1647, 0.6024, 0.1647, 0.6024, 0.1029, 0.6024, 0.1647, 0.6024, 0.1647, 0.7976, 0.1647, 0.7976, 0.1647, 0.6024, 0.1647, 0.7976, 0.1029, 0.7976, 0.1029, 0.7976, 0.1647, 0.7976, 0.1029, 0.7976, 0.1029, 0.6024, 0.1029, 0.6024, 0.1029, 0.7976, 0.1696, 0.6024, 0.2315, 0.6024, 0.2315, 0.6024, 0.1696, 0.6024, 0.2315, 0.6024, 0.2315, 0.7976, 0.2315, 0.7976, 0.2315, 0.6024, 0.2315, 0.7976, 0.1696, 0.7976, 0.1696, 0.7976, 0.2315, 0.7976, 0.1696, 0.7976, 0.1696, 0.6024, 0.1696, 0.6024, 0.1696, 0.7976, 0.2363, 0.6024, 0.2983, 0.6024, 0.2983, 0.6024, 0.2363, 0.6024, 0.2983, 0.6024, 0.2983, 0.7976, 0.2983, 0.7976, 0.2983, 0.6024, 0.2983, 0.7976, 0.2363, 0.7976, 0.2363, 0.7976, 0.2983, 0.7976, 0.2363, 0.7976, 0.2363, 0.6024, 0.2363, 0.6024, 0.2363, 0.7976, 0.3031, 0.6024, 0.365, 0.6024, 0.365, 0.6024, 0.3031, 0.6024, 0.365, 0.6024, 0.365, 0.7976, 0.365, 0.7976, 0.365, 0.6024, 0.365, 0.7976, 0.3031, 0.7976, 0.3031, 0.7976, 0.365, 0.7976, 0.3031, 0.7976, 0.3031, 0.6024, 0.3031, 0.6024, 0.3031, 0.7976, 0.3698, 0.6024, 0.4318, 0.6024, 0.4318, 0.6024, 0.3698, 0.6024, 0.4318, 0.6024, 0.4318, 0.7976, 0.4318, 0.7976, 0.4318, 0.6024, 0.4318, 0.7976, 0.3698, 0.7976, 0.3698, 0.7976, 0.4318, 0.7976, 0.3698, 0.7976, 0.3698, 0.6024, 0.3698, 0.6024, 0.3698, 0.7976, 0.4366, 0.6024, 0.4985, 0.6024, 0.4985, 0.6024, 0.4366, 0.6024, 0.4985, 0.6024, 0.4985, 0.7976, 0.4985, 0.7976, 0.4985, 0.6024, 0.4985, 0.7976, 0.4366, 0.7976, 0.4366, 0.7976, 0.4985, 0.7976, 0.4366, 0.7976, 0.4366, 0.6024, 0.4366, 0.6024, 0.4366, 0.7976, 0.5034, 0.6024, 0.5653, 0.6024, 0.5653, 0.6024, 0.5034, 0.6024, 0.5653, 0.6024, 0.5653, 0.7976, 0.5653, 0.7976, 0.5653, 0.6024, 0.5653, 0.7976, 0.5034, 0.7976, 0.5034, 0.7976, 0.5653, 0.7976, 0.5034, 0.7976, 0.5034, 0.6024, 0.5034, 0.6024, 0.5034, 0.7976, 0.1194, 0.4024, 0.1813, 0.4024, 0.1813, 0.4024, 0.1194, 0.4024, 0.1813, 0.4024, 0.1813, 0.5976, 0.1813, 0.5976, 0.1813, 0.4024, 0.1813, 0.5976, 0.1194, 0.5976, 0.1194, 0.5976, 0.1813, 0.5976, 0.1194, 0.5976, 0.1194, 0.4024, 0.1194, 0.4024, 0.1194, 0.5976, 0.1861, 0.4024, 0.248, 0.4024, 0.248, 0.4024, 0.1861, 0.4024, 0.248, 0.4024, 0.248, 0.5976, 0.248, 0.5976, 0.248, 0.4024, 0.248, 0.5976, 0.1861, 0.5976, 0.1861, 0.5976, 0.248, 0.5976, 0.1861, 0.5976, 0.1861, 0.4024, 0.1861, 0.4024, 0.1861, 0.5976, 0.2529, 0.4024, 0.3148, 0.4024, 0.3148, 0.4024, 0.2529, 0.4024, 0.3148, 0.4024, 0.3148, 0.5976, 0.3148, 0.5976, 0.3148, 0.4024, 0.3148, 0.5976, 0.2529, 0.5976, 0.2529, 0.5976, 0.3148, 0.5976, 0.2529, 0.5976, 0.2529, 0.4024, 0.2529, 0.4024, 0.2529, 0.5976, 0.3196, 0.4024, 0.3815, 0.4024, 0.3815, 0.4024, 0.3196, 0.4024, 0.3815, 0.4024, 0.3815, 0.5976, 0.3815, 0.5976, 0.3815, 0.4024, 0.3815, 0.5976, 0.3196, 0.5976, 0.3196, 0.5976, 0.3815, 0.5976, 0.3196, 0.5976, 0.3196, 0.4024, 0.3196, 0.4024, 0.3196, 0.5976, 0.3863, 0.4024, 0.4482, 0.4024, 0.4482, 0.4024, 0.3863, 0.4024, 0.4482, 0.4024, 0.4482, 0.5976, 0.4482, 0.5976, 0.4482, 0.4024, 0.4482, 0.5976, 0.3863, 0.5976, 0.3863, 0.5976, 0.4482, 0.5976, 0.3863, 0.5976, 0.3863, 0.4024, 0.3863, 0.4024, 0.3863, 0.5976, 0.453, 0.4024, 0.515, 0.4024, 0.515, 0.4024, 0.453, 0.4024, 0.515, 0.4024, 0.515, 0.5976, 0.515, 0.5976, 0.515, 0.4024, 0.515, 0.5976, 0.453, 0.5976, 0.453, 0.5976, 0.515, 0.5976, 0.453, 0.5976, 0.453, 0.4024, 0.453, 0.4024, 0.453, 0.5976, 0.5198, 0.4024, 0.5817, 0.4024, 0.5817, 0.4024, 0.5198, 0.4024, 0.5817, 0.4024, 0.5817, 0.5976, 0.5817, 0.5976, 0.5817, 0.4024, 0.5817, 0.5976, 0.5198, 0.5976, 0.5198, 0.5976, 0.5817, 0.5976, 0.5198, 0.5976, 0.5198, 0.4024, 0.5198, 0.4024, 0.5198, 0.5976, 0.5865, 0.4024, 0.6484, 0.4024, 0.6484, 0.4024, 0.5865, 0.4024, 0.6484, 0.4024, 0.6484, 0.5976, 0.6484, 0.5976, 0.6484, 0.4024, 0.6484, 0.5976, 0.5865, 0.5976, 0.5865, 0.5976, 0.6484, 0.5976, 0.5865, 0.5976, 0.5865, 0.4024, 0.5865, 0.4024, 0.5865, 0.5976, 0.6532, 0.4024, 0.7151, 0.4024, 0.7151, 0.4024, 0.6532, 0.4024, 0.7151, 0.4024, 0.7151, 0.5976, 0.7151, 0.5976, 0.7151, 0.4024, 0.7151, 0.5976, 0.6532, 0.5976, 0.6532, 0.5976, 0.7151, 0.5976, 0.6532, 0.5976, 0.6532, 0.4024, 0.6532, 0.4024, 0.6532, 0.5976, 0.72, 0.4024, 0.7819, 0.4024, 0.7819, 0.4024, 0.72, 0.4024, 0.7819, 0.4024, 0.7819, 0.5976, 0.7819, 0.5976, 0.7819, 0.4024, 0.7819, 0.5976, 0.72, 0.5976, 0.72, 0.5976, 0.7819, 0.5976, 0.72, 0.5976, 0.72, 0.4024, 0.72, 0.4024, 0.72, 0.5976, 0.6866, 0.2024, 0.7489, 0.2024, 0.7489, 0.2024, 0.6866, 0.2024, 0.7489, 0.2024, 0.7489, 0.3976, 0.7489, 0.3976, 0.7489, 0.2024, 0.7489, 0.3976, 0.6866, 0.3976, 0.6866, 0.3976, 0.7489, 0.3976, 0.6866, 0.3976, 0.6866, 0.2024, 0.6866, 0.2024, 0.6866, 0.3976, 0.6199, 0.2024, 0.6818, 0.2024, 0.6818, 0.2024, 0.6199, 0.2024, 0.6818, 0.2024, 0.6818, 0.3976, 0.6818, 0.3976, 0.6818, 0.2024, 0.6818, 0.3976, 0.6199, 0.3976, 0.6199, 0.3976, 0.6818, 0.3976, 0.6199, 0.3976, 0.6199, 0.2024, 0.6199, 0.2024, 0.6199, 0.3976, 0.1525, 0.2024, 0.2144, 0.2024, 0.2144, 0.2024, 0.1525, 0.2024, 0.2144, 0.2024, 0.2144, 0.3976, 0.2144, 0.3976, 0.2144, 0.2024, 0.2144, 0.3976, 0.1525, 0.3976, 0.1525, 0.3976, 0.2144, 0.3976, 0.1525, 0.3976, 0.1525, 0.2024, 0.1525, 0.2024, 0.1525, 0.3976, 0.2192, 0.2024, 0.2812, 0.2024, 0.2812, 0.2024, 0.2192, 0.2024, 0.2812, 0.2024, 0.2812, 0.3976, 0.2812, 0.3976, 0.2812, 0.2024, 0.2812, 0.3976, 0.2192, 0.3976, 0.2192, 0.3976, 0.2812, 0.3976, 0.2192, 0.3976, 0.2192, 0.2024, 0.2192, 0.2024, 0.2192, 0.3976, 0.286, 0.2024, 0.348, 0.2024, 0.348, 0.2024, 0.286, 0.2024, 0.348, 0.2024, 0.348, 0.3976, 0.348, 0.3976, 0.348, 0.2024, 0.348, 0.3976, 0.286, 0.3976, 0.286, 0.3976, 0.348, 0.3976, 0.286, 0.3976, 0.286, 0.2024, 0.286, 0.2024, 0.286, 0.3976, 0.3528, 0.2024, 0.4147, 0.2024, 0.4147, 0.2024, 0.3528, 0.2024, 0.4147, 0.2024, 0.4147, 0.3976, 0.4147, 0.3976, 0.4147, 0.2024, 0.4147, 0.3976, 0.3528, 0.3976, 0.3528, 0.3976, 0.4147, 0.3976, 0.3528, 0.3976, 0.3528, 0.2024, 0.3528, 0.2024, 0.3528, 0.3976, 0.4195, 0.2024, 0.4815, 0.2024, 0.4815, 0.2024, 0.4195, 0.2024, 0.4815, 0.2024, 0.4815, 0.3976, 0.4815, 0.3976, 0.4815, 0.2024, 0.4815, 0.3976, 0.4195, 0.3976, 0.4195, 0.3976, 0.4815, 0.3976, 0.4195, 0.3976, 0.4195, 0.2024, 0.4195, 0.2024, 0.4195, 0.3976, 0.4863, 0.2024, 0.5483, 0.2024, 0.5483, 0.2024, 0.4863, 0.2024, 0.5483, 0.2024, 0.5483, 0.3976, 0.5483, 0.3976, 0.5483, 0.2024, 0.5483, 0.3976, 0.4863, 0.3976, 0.4863, 0.3976, 0.5483, 0.3976, 0.4863, 0.3976, 0.4863, 0.2024, 0.4863, 0.2024, 0.4863, 0.3976, 0.5531, 0.2024, 0.615, 0.2024, 0.615, 0.2024, 0.5531, 0.2024, 0.615, 0.2024, 0.615, 0.3976, 0.615, 0.3976, 0.615, 0.2024, 0.615, 0.3976, 0.5531, 0.3976, 0.5531, 0.3976, 0.615, 0.3976, 0.5531, 0.3976, 0.5531, 0.2024, 0.5531, 0.2024, 0.5531, 0.3976])
me_plane_002.update()
me_plane_001 = bpy.data.meshes.new('Plane.001')
me_plane_001.from_pydata([(-1.0, -1.0, 0.0), (1.0, -1.0, 0.0), (-1.0, 1.0, 0.0), (1.0, 1.0, 0.0), (-1.0, 1.0, 0.0), (-1.0, -1.0, 0.0), (1.0, -1.0, 0.0), (1.0, 1.0, 0.0), (-1.0, 1.0, 0.0), (-1.0, -1.0, 0.0), (1.0, -1.0, 0.0), (1.0, 1.0, 0.0), (-1.0, 1.0, -0.1781), (-1.0, -1.0, -0.1781), (1.0, -1.0, -0.1781), (1.0, 1.0, -0.1781)], [], [(0, 2, 3, 1), (5, 6, 10, 9), (3, 2, 4, 7), (0, 1, 6, 5), (1, 3, 7, 6), (2, 0, 5, 4), (10, 11, 15, 14), (6, 7, 11, 10), (4, 5, 9, 8), (7, 4, 8, 11), (13, 14, 15, 12), (8, 9, 13, 12), (11, 8, 12, 15), (9, 10, 14, 13)])
_uv = me_plane_001.uv_layers.new(name='UVMap')
_uv.uv.foreach_set('vector', [0.0, 0.0, 0.0, 1.0, 1.0, 1.0, 1.0, 0.0, 0.0, 0.0, 1.0, 0.0, 1.0, 0.0, 0.0, 0.0, 1.0, 1.0, 0.0, 1.0, 0.0, 1.0, 1.0, 1.0, 0.0, 0.0, 1.0, 0.0, 1.0, 0.0, 0.0, 0.0, 1.0, 0.0, 1.0, 1.0, 1.0, 1.0, 1.0, 0.0, 0.0, 1.0, 0.0, 0.0, 0.0, 0.0, 0.0, 1.0, 1.0, 0.0, 1.0, 1.0, 1.0, 1.0, 1.0, 0.0, 1.0, 0.0, 1.0, 1.0, 1.0, 1.0, 1.0, 0.0, 0.0, 1.0, 0.0, 0.0, 0.0, 0.0, 0.0, 1.0, 1.0, 1.0, 0.0, 1.0, 0.0, 1.0, 1.0, 1.0, 0.0, 0.0, 1.0, 0.0, 1.0, 1.0, 0.0, 1.0, 0.0, 1.0, 0.0, 0.0, 0.0, 0.0, 0.0, 1.0, 1.0, 1.0, 0.0, 1.0, 0.0, 1.0, 1.0, 1.0, 0.0, 0.0, 1.0, 0.0, 1.0, 0.0, 0.0, 0.0])
me_plane_001.update()
me_cube = bpy.data.meshes.new('Cube')
me_cube.from_pydata([(-1.0, -1.0, -1.0), (-1.0, -1.0, 1.0), (-1.0, 1.0, -1.0), (-1.003, 0.9008, 1.114), (1.0, -1.0, -1.0), (1.0, -1.0, 1.0), (1.0, 1.0, -1.0), (0.9974, 0.9207, 0.8521), (-1.001, 0.5135, -0.6694), (-1.0, 0.5135, 0.739), (0.9993, 0.5165, -0.6581), (0.9997, 0.5165, 0.63), (-1.002, 0.6768, 0.778), (1.0, 0.6736, -0.6581), (-0.9998, 0.6902, -0.6694), (0.9984, 0.6732, 0.6176), (-0.9974, 0.9215, 26.46), (-0.9977, 1.002, 26.38), (1.002, 1.022, 26.12), (1.003, 0.9414, 26.2), (-0.9978, 0.9137, 24.5), (-0.9981, 0.9939, 24.42), (1.002, 1.014, 24.15), (1.002, 0.9336, 24.24), (-0.9312, 1.0, -1.0), (-0.9337, 0.9015, 1.105), (-0.9312, -1.0, -1.0), (-0.9312, -1.0, 1.0), (-0.9312, 0.0, 1.0), (-0.9312, 0.0, -1.0), (-0.9312, 0.841, -1.0), (-0.9334, 0.8213, 1.187), (-0.9289, 1.002, 26.37), (-0.9286, 0.9222, 26.45), (-0.929, 0.9144, 24.49), (-0.9293, 0.9946, 24.41), (0.93, 0.92, 0.8609), (0.9326, -1.0, -1.0), (0.9326, 0.0, 1.0), (0.9304, 0.8398, 0.9424), (0.9348, 1.021, 26.13), (0.9351, 0.9407, 26.21), (0.9344, 1.013, 24.16), (0.9326, 1.0, -1.0), (0.9326, -1.0, 1.0), (0.9326, 0.0, -1.0), (0.9326, 0.841, -1.0), (0.9348, 0.9329, 24.25), (-1.002, 0.9065, 2.547), (0.9977, 0.9264, 2.285), (0.998, 0.8462, 2.366), (-1.002, 0.8263, 2.628), (-0.9335, 0.9072, 2.538), (-0.9331, 0.827, 2.619), (0.9303, 0.9257, 2.293), (0.9306, 0.8455, 2.375), (0.9347, 0.9588, 24.22), (-0.9291, 0.9403, 24.46), (-0.9332, 0.8529, 2.593), (0.9305, 0.8714, 2.349), (0.9978, 0.8405, 0.9335), (1.0, 0.0, 1.0), (1.0, 0.0, -1.0), (1.0, 0.841, -1.0), (0.9202, 0.6502, 0.5681), (0.9215, 0.539, 0.5769), (0.921, 0.539, -0.6638), (0.922, 0.6505, -0.6638), (0.9202, 0.6729, 0.5891), (0.9215, 0.5162, 0.6015), (0.9211, 0.5162, -0.6865), (0.922, 0.6733, -0.6865), (0.9402, 0.6503, 0.208), (0.9415, 0.539, 0.2115), (0.941, 0.539, -0.2865), (0.942, 0.6506, -0.2865), (0.9941, 0.6504, 0.2568), (0.9953, 0.5392, 0.2603), (0.9949, 0.5392, -0.2377), (0.9959, 0.6508, -0.2377), (-1.0, 0.841, -1.0), (-1.0, 0.0, -1.0), (-1.0, 0.0, 1.0), (-1.002, 0.8206, 1.196), (-0.833, 0.6908, -0.6137), (-0.8339, 0.514, -0.6137), (-0.8336, 0.514, 0.7948), (-0.8348, 0.6773, 0.8337), (-0.9858, 0.6597, -0.2909), (-0.9866, 0.5418, -0.2909), (-0.9863, 0.5418, 0.3801), (-0.9876, 0.6507, 0.3986)], [], [(80, 83, 3, 2), (43, 36, 7, 6), (62, 61, 5, 4), (26, 27, 1, 0), (45, 62, 4, 37), (28, 82, 1, 27), (31, 83, 82, 28), (46, 63, 62, 45), (10, 13, 71, 70), (0, 1, 82, 81), (6, 7, 60, 63), (43, 6, 63, 46), (21, 20, 16, 17), (8, 9, 86, 85), (32, 17, 16, 33), (35, 21, 17, 32), (23, 22, 18, 19), (47, 23, 19, 41), (55, 50, 23, 47), (50, 49, 22, 23), (52, 48, 21, 35), (48, 51, 20, 21), (54, 52, 35, 42), (51, 53, 34, 20), (20, 34, 33, 16), (42, 35, 32, 40), (40, 32, 33, 41), (2, 24, 30, 80), (80, 30, 29, 81), (39, 31, 28, 38), (38, 28, 27, 44), (81, 29, 26, 0), (37, 44, 27, 26), (2, 3, 25, 24), (4, 5, 44, 37), (61, 38, 44, 5), (60, 39, 38, 61), (18, 40, 41, 19), (22, 42, 40, 18), (49, 54, 42, 22), (53, 55, 59, 58), (34, 47, 41, 33), (24, 43, 46, 30), (30, 46, 45, 29), (29, 45, 37, 26), (24, 25, 36, 43), (31, 39, 55, 53), (7, 36, 54, 49), (83, 31, 53, 51), (36, 25, 52, 54), (3, 83, 51, 48), (25, 3, 48, 52), (60, 7, 49, 50), (39, 60, 50, 55), (58, 59, 56, 57), (47, 34, 57, 56), (34, 53, 58, 57), (55, 47, 56, 59), (11, 15, 60, 61), (10, 11, 61, 62), (13, 10, 62, 63), (15, 13, 63, 60), (66, 67, 75, 74), (15, 11, 69, 68), (13, 15, 68, 71), (11, 10, 70, 69), (65, 64, 68, 69), (66, 65, 69, 70), (67, 66, 70, 71), (64, 67, 71, 68), (72, 73, 77, 76), (64, 65, 73, 72), (67, 64, 72, 75), (65, 66, 74, 73), (79, 76, 77, 78), (75, 72, 76, 79), (73, 74, 78, 77), (74, 75, 79, 78), (8, 14, 80, 81), (9, 8, 81, 82), (12, 9, 82, 83), (14, 12, 83, 80), (87, 84, 88, 91), (9, 12, 87, 86), (14, 8, 85, 84), (12, 14, 84, 87), (89, 90, 91, 88), (85, 86, 90, 89), (86, 87, 91, 90), (84, 85, 89, 88)])
_uv = me_cube.uv_layers.new(name='UVMap')
_uv.uv.foreach_set('vector', [0.375, 0.2301, 0.625, 0.2301, 0.625, 0.25, 0.375, 0.25, 0.375, 0.4916, 0.625, 0.4916, 0.625, 0.5, 0.375, 0.5, 0.375, 0.625, 0.625, 0.625, 0.625, 0.75, 0.375, 0.75, 0.375, 0.9914, 0.625, 0.9914, 0.625, 1.0, 0.375, 1.0, 0.3666, 0.625, 0.375, 0.625, 0.375, 0.75, 0.3666, 0.75, 0.8664, 0.625, 0.875, 0.625, 0.875, 0.75, 0.8664, 0.75, 0.8664, 0.5199, 0.875, 0.5199, 0.875, 0.625, 0.8664, 0.625, 0.3666, 0.5199, 0.375, 0.5199, 0.375, 0.625, 0.3666, 0.625, 0.4184, 0.5823, 0.4186, 0.5626, 0.4186, 0.5626, 0.4184, 0.5823, 0.375, 0.0, 0.625, 0.0, 0.625, 0.125, 0.375, 0.125, 0.375, 0.5, 0.625, 0.5, 0.625, 0.5199, 0.375, 0.5199, 0.3666, 0.5, 0.375, 0.5, 0.375, 0.5199, 0.3666, 0.5199, 0.625, 0.25, 0.625, 0.2301, 0.625, 0.2301, 0.625, 0.25, 0.4148, 0.1665, 0.5845, 0.1671, 0.5845, 0.1671, 0.4148, 0.1665, 0.8664, 0.5, 0.875, 0.5, 0.875, 0.5199, 0.8664, 0.5199, 0.625, 0.2586, 0.625, 0.25, 0.625, 0.25, 0.625, 0.2586, 0.625, 0.5199, 0.625, 0.5, 0.625, 0.5, 0.625, 0.5199, 0.6334, 0.5199, 0.625, 0.5199, 0.625, 0.5199, 0.6334, 0.5199, 0.6334, 0.5199, 0.625, 0.5199, 0.625, 0.5199, 0.6334, 0.5199, 0.625, 0.5199, 0.625, 0.5, 0.625, 0.5, 0.625, 0.5199, 0.625, 0.2586, 0.625, 0.25, 0.625, 0.25, 0.625, 0.2586, 0.625, 0.25, 0.625, 0.2301, 0.625, 0.2301, 0.625, 0.25, 0.625, 0.4916, 0.625, 0.2586, 0.625, 0.2586, 0.625, 0.4916, 0.875, 0.5199, 0.8664, 0.5199, 0.8664, 0.5199, 0.875, 0.5199, 0.875, 0.5199, 0.8664, 0.5199, 0.8664, 0.5199, 0.875, 0.5199, 0.625, 0.4916, 0.625, 0.2586, 0.625, 0.2586, 0.625, 0.4916, 0.6334, 0.5, 0.8664, 0.5, 0.8664, 0.5199, 0.6334, 0.5199, 0.125, 0.5, 0.1336, 0.5, 0.1336, 0.5199, 0.125, 0.5199, 0.125, 0.5199, 0.1336, 0.5199, 0.1336, 0.625, 0.125, 0.625, 0.6334, 0.5199, 0.8664, 0.5199, 0.8664, 0.625, 0.6334, 0.625, 0.6334, 0.625, 0.8664, 0.625, 0.8664, 0.75, 0.6334, 0.75, 0.125, 0.625, 0.1336, 0.625, 0.1336, 0.75, 0.125, 0.75, 0.375, 0.7584, 0.625, 0.7584, 0.625, 0.9914, 0.375, 0.9914, 0.375, 0.25, 0.625, 0.25, 0.625, 0.2586, 0.375, 0.2586, 0.375, 0.75, 0.625, 0.75, 0.625, 0.7584, 0.375, 0.7584, 0.625, 0.625, 0.6334, 0.625, 0.6334, 0.75, 0.625, 0.75, 0.625, 0.5199, 0.6334, 0.5199, 0.6334, 0.625, 0.625, 0.625, 0.625, 0.5, 0.6334, 0.5, 0.6334, 0.5199, 0.625, 0.5199, 0.625, 0.5, 0.625, 0.4916, 0.625, 0.4916, 0.625, 0.5, 0.625, 0.5, 0.625, 0.4916, 0.625, 0.4916, 0.625, 0.5, 0.8664, 0.5199, 0.6334, 0.5199, 0.6334, 0.5199, 0.8664, 0.5199, 0.8664, 0.5199, 0.6334, 0.5199, 0.6334, 0.5199, 0.8664, 0.5199, 0.1336, 0.5, 0.3666, 0.5, 0.3666, 0.5199, 0.1336, 0.5199, 0.1336, 0.5199, 0.3666, 0.5199, 0.3666, 0.625, 0.1336, 0.625, 0.1336, 0.625, 0.3666, 0.625, 0.3666, 0.75, 0.1336, 0.75, 0.375, 0.2586, 0.625, 0.2586, 0.625, 0.4916, 0.375, 0.4916, 0.8664, 0.5199, 0.6334, 0.5199, 0.6334, 0.5199, 0.8664, 0.5199, 0.625, 0.5, 0.625, 0.4916, 0.625, 0.4916, 0.625, 0.5, 0.875, 0.5199, 0.8664, 0.5199, 0.8664, 0.5199, 0.875, 0.5199, 0.625, 0.4916, 0.625, 0.2586, 0.625, 0.2586, 0.625, 0.4916, 0.625, 0.25, 0.625, 0.2301, 0.625, 0.2301, 0.625, 0.25, 0.625, 0.2586, 0.625, 0.25, 0.625, 0.25, 0.625, 0.2586, 0.625, 0.5199, 0.625, 0.5, 0.625, 0.5, 0.625, 0.5199, 0.6334, 0.5199, 0.625, 0.5199, 0.625, 0.5199, 0.6334, 0.5199, 0.8664, 0.5199, 0.6334, 0.5199, 0.6334, 0.5199, 0.8664, 0.5199, 0.6334, 0.5199, 0.8664, 0.5199, 0.8664, 0.5199, 0.6334, 0.5199, 0.8664, 0.5199, 0.8664, 0.5199, 0.8664, 0.5199, 0.8664, 0.5199, 0.6334, 0.5199, 0.6334, 0.5199, 0.6334, 0.5199, 0.6334, 0.5199, 0.5815, 0.5822, 0.5813, 0.5626, 0.625, 0.5199, 0.625, 0.625, 0.4184, 0.5823, 0.5815, 0.5822, 0.625, 0.625, 0.375, 0.625, 0.4186, 0.5626, 0.4184, 0.5823, 0.375, 0.625, 0.375, 0.5199, 0.5813, 0.5626, 0.4186, 0.5626, 0.375, 0.5199, 0.625, 0.5199, 0.4213, 0.5794, 0.4214, 0.5655, 0.4214, 0.5655, 0.4213, 0.5794, 0.5813, 0.5626, 0.5815, 0.5822, 0.5815, 0.5822, 0.5813, 0.5626, 0.4186, 0.5626, 0.5813, 0.5626, 0.5813, 0.5626, 0.4186, 0.5626, 0.5815, 0.5822, 0.4184, 0.5823, 0.4184, 0.5823, 0.5815, 0.5822, 0.5786, 0.5794, 0.5785, 0.5655, 0.5813, 0.5626, 0.5815, 0.5822, 0.4213, 0.5794, 0.5786, 0.5794, 0.5815, 0.5822, 0.4184, 0.5823, 0.4214, 0.5655, 0.4213, 0.5794, 0.4184, 0.5823, 0.4186, 0.5626, 0.5785, 0.5655, 0.4214, 0.5655, 0.4186, 0.5626, 0.5813, 0.5626, 0.5785, 0.5655, 0.5786, 0.5794, 0.5786, 0.5794, 0.5785, 0.5655, 0.5785, 0.5655, 0.5786, 0.5794, 0.5786, 0.5794, 0.5785, 0.5655, 0.4214, 0.5655, 0.5785, 0.5655, 0.5785, 0.5655, 0.4214, 0.5655, 0.5786, 0.5794, 0.4213, 0.5794, 0.4213, 0.5794, 0.5786, 0.5794, 0.4214, 0.5655, 0.5785, 0.5655, 0.5786, 0.5794, 0.4213, 0.5794, 0.4214, 0.5655, 0.5785, 0.5655, 0.5785, 0.5655, 0.4214, 0.5655, 0.5786, 0.5794, 0.4213, 0.5794, 0.4213, 0.5794, 0.5786, 0.5794, 0.4213, 0.5794, 0.4214, 0.5655, 0.4214, 0.5655, 0.4213, 0.5794, 0.4148, 0.1665, 0.4142, 0.1886, 0.375, 0.2301, 0.375, 0.125, 0.5845, 0.1671, 0.4148, 0.1665, 0.375, 0.125, 0.625, 0.125, 0.5851, 0.188, 0.5845, 0.1671, 0.625, 0.125, 0.625, 0.2301, 0.4142, 0.1886, 0.5851, 0.188, 0.625, 0.2301, 0.375, 0.2301, 0.5851, 0.188, 0.4142, 0.1886, 0.4142, 0.1886, 0.5851, 0.188, 0.5845, 0.1671, 0.5851, 0.188, 0.5851, 0.188, 0.5845, 0.1671, 0.4142, 0.1886, 0.4148, 0.1665, 0.4148, 0.1665, 0.4142, 0.1886, 0.5851, 0.188, 0.4142, 0.1886, 0.4142, 0.1886, 0.5851, 0.188, 0.4148, 0.1665, 0.5845, 0.1671, 0.5851, 0.188, 0.4142, 0.1886, 0.4148, 0.1665, 0.5845, 0.1671, 0.5845, 0.1671, 0.4148, 0.1665, 0.5845, 0.1671, 0.5851, 0.188, 0.5851, 0.188, 0.5845, 0.1671, 0.4142, 0.1886, 0.4148, 0.1665, 0.4148, 0.1665, 0.4142, 0.1886])
me_cube.update()

# ---- objects
ob_empty = bpy.data.objects.new('Empty', None)
ob_keyboard = bpy.data.objects.new('Keyboard', me_plane_002)
ob_touch_pad = bpy.data.objects.new('Touch Pad', me_plane_001)
ob_main_body = bpy.data.objects.new('Main Body', me_cube)

# ---- transforms, parenting, visibility, modifiers, constraints
ob_empty.location = (0.0, 0.0, 0.0)
ob_empty.empty_display_type = 'IMAGE'
ob_empty.empty_display_size = 5.0
ob_empty.use_empty_image_alpha = True
ob_empty.color = (1.0, 1.0, 1.0, 0.2477)
ob_keyboard.location = (0.0, 0.0, 0.0)
ob_keyboard.scale = (2.404, 0.8045, 0.8045)
_m = ob_keyboard.modifiers.new('Bevel', 'BEVEL')
_m.width = 0.29
_m.width_pct = 0.29
_m.affect = 'VERTICES'
_m = ob_keyboard.modifiers.new('Solidify', 'SOLIDIFY')
_m.thickness = 0.05
_m.offset = 1.0
_m = ob_keyboard.modifiers.new('Solidify.001', 'SOLIDIFY')
_m.thickness = 0.0
ob_touch_pad.location = (-0.09022, -1.485, 0.02605)
ob_touch_pad.scale = (0.5966, 0.3511, 0.3511)
ob_main_body.location = (0.0, -0.3998, -0.08206)
ob_main_body.scale = (2.526, 1.562, 0.09991)

# ---- collection membership
col_collection.objects.link(ob_empty)
col_collection.objects.link(ob_keyboard)
col_collection.objects.link(ob_touch_pad)
col_collection.objects.link(ob_main_body)

# ---- scene / render settings (as saved in the file)
scene.frame_start = 1; scene.frame_end = 250; scene.frame_set(41)
scene.render.engine = 'BLENDER_EEVEE_NEXT'
bpy.context.view_layer.update()

# ---- added for rendering (the .blend has no active camera and no usable light): camera, sun
cam_auto = bpy.data.cameras.new('AutoCamera')
cam_auto.lens = 50.0
cam_auto.sensor_width = 36.0
cam_auto.clip_end = 1000.0
ob_auto_camera = bpy.data.objects.new('AutoCamera', cam_auto)
scene.collection.objects.link(ob_auto_camera)
ob_auto_camera.location = (6.078, -7.6765, 6.05221)
ob_auto_camera.rotation_euler = (1.09748, -7.21219e-08, 0.694738)
scene.camera = ob_auto_camera
light_auto_sun = bpy.data.lights.new('AutoSun', 'SUN')
light_auto_sun.energy = 3.0
light_auto_sun.angle = 0.0523599
ob_auto_sun = bpy.data.objects.new('AutoSun', light_auto_sun)
scene.collection.objects.link(ob_auto_sun)
ob_auto_sun.rotation_euler = (0.872665, 0.174533, 0.523599)
bpy.context.view_layer.update()
